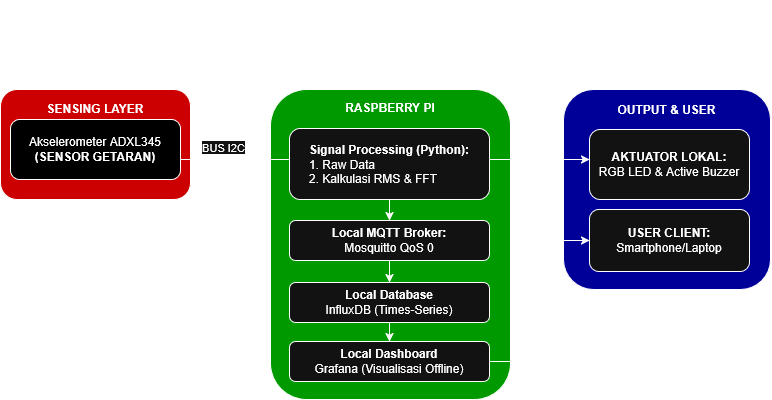

The diagram above was exported from draw.io. Its source (the exported page's mxGraphModel, read from the mxfile embedded in the PNG):
<mxGraphModel dx="2954" dy="4279" grid="1" gridSize="10" guides="1" tooltips="1" connect="1" arrows="1" fold="1" page="1" pageScale="1" pageWidth="850" pageHeight="1100" math="0" shadow="0">
  <root>
    <mxCell id="0" />
    <mxCell id="1" parent="0" />
    <mxCell id="DBQQO1oBm4kNwelz4oFp-19" parent="1" style="rounded=1;whiteSpace=wrap;html=1;fillColor=light-dark(#FFFFFF,#000099);" value="&lt;div&gt;&lt;br&gt;&lt;/div&gt;&lt;div&gt;&lt;br&gt;&lt;/div&gt;&lt;div&gt;&lt;br&gt;&lt;/div&gt;&lt;div&gt;&lt;b&gt;OUTPUT &amp;amp; USER&lt;/b&gt;&lt;/div&gt;&lt;div&gt;&lt;b&gt;&lt;br&gt;&lt;/b&gt;&lt;/div&gt;&lt;div&gt;&lt;b&gt;&lt;br&gt;&lt;/b&gt;&lt;/div&gt;&lt;div&gt;&lt;b&gt;&lt;br&gt;&lt;/b&gt;&lt;/div&gt;&lt;div&gt;&lt;b&gt;&lt;br&gt;&lt;/b&gt;&lt;/div&gt;&lt;div&gt;&lt;b&gt;&lt;br&gt;&lt;/b&gt;&lt;/div&gt;&lt;div&gt;&lt;b&gt;&lt;br&gt;&lt;/b&gt;&lt;/div&gt;&lt;div&gt;&lt;b&gt;&lt;br&gt;&lt;/b&gt;&lt;/div&gt;&lt;div&gt;&lt;b&gt;&lt;br&gt;&lt;/b&gt;&lt;/div&gt;&lt;div&gt;&lt;b&gt;&lt;br&gt;&lt;/b&gt;&lt;/div&gt;&lt;div&gt;&lt;b&gt;&lt;br&gt;&lt;/b&gt;&lt;/div&gt;&lt;div&gt;&lt;b&gt;&lt;br&gt;&lt;/b&gt;&lt;/div&gt;&lt;div&gt;&lt;b&gt;&lt;br&gt;&lt;/b&gt;&lt;/div&gt;&lt;div&gt;&lt;b&gt;&lt;br&gt;&lt;/b&gt;&lt;/div&gt;&lt;div&gt;&lt;b&gt;&lt;br&gt;&lt;/b&gt;&lt;/div&gt;" vertex="1">
      <mxGeometry height="200" width="207" x="-1137" y="-2260" as="geometry" />
    </mxCell>
    <mxCell id="DBQQO1oBm4kNwelz4oFp-15" parent="1" style="rounded=1;whiteSpace=wrap;html=1;fillColor=light-dark(#FFFFFF,#009900);" value="&lt;div&gt;&lt;b&gt;RASPBERRY PI&lt;/b&gt;&lt;/div&gt;&lt;div&gt;&lt;b&gt;&lt;br&gt;&lt;/b&gt;&lt;/div&gt;&lt;div&gt;&lt;b&gt;&lt;br&gt;&lt;/b&gt;&lt;/div&gt;&lt;div&gt;&lt;b&gt;&lt;br&gt;&lt;/b&gt;&lt;/div&gt;&lt;div&gt;&lt;b&gt;&lt;br&gt;&lt;/b&gt;&lt;/div&gt;&lt;div&gt;&lt;b&gt;&lt;br&gt;&lt;/b&gt;&lt;/div&gt;&lt;div&gt;&lt;b&gt;&lt;br&gt;&lt;/b&gt;&lt;/div&gt;&lt;div&gt;&lt;b&gt;&lt;br&gt;&lt;/b&gt;&lt;/div&gt;&lt;div&gt;&lt;b&gt;&lt;br&gt;&lt;/b&gt;&lt;/div&gt;&lt;div&gt;&lt;b&gt;&lt;br&gt;&lt;/b&gt;&lt;/div&gt;&lt;div&gt;&lt;b&gt;&lt;br&gt;&lt;/b&gt;&lt;/div&gt;&lt;div&gt;&lt;b&gt;&lt;br&gt;&lt;/b&gt;&lt;/div&gt;&lt;div&gt;&lt;b&gt;&lt;br&gt;&lt;/b&gt;&lt;/div&gt;&lt;div&gt;&lt;b&gt;&lt;br&gt;&lt;/b&gt;&lt;/div&gt;&lt;div&gt;&lt;b&gt;&lt;br&gt;&lt;/b&gt;&lt;/div&gt;&lt;div&gt;&lt;b&gt;&lt;br&gt;&lt;/b&gt;&lt;/div&gt;&lt;div&gt;&lt;b&gt;&lt;br&gt;&lt;/b&gt;&lt;/div&gt;&lt;div&gt;&lt;b&gt;&lt;br&gt;&lt;/b&gt;&lt;/div&gt;&lt;div&gt;&lt;b&gt;&lt;br&gt;&lt;/b&gt;&lt;/div&gt;&lt;div&gt;&lt;b&gt;&lt;br&gt;&lt;/b&gt;&lt;/div&gt;" vertex="1">
      <mxGeometry height="310" width="240" x="-1430" y="-2260" as="geometry" />
    </mxCell>
    <mxCell id="DBQQO1oBm4kNwelz4oFp-1" parent="1" style="rounded=1;whiteSpace=wrap;html=1;fillColor=light-dark(#FFFFFF,#CC0000);" value="&lt;div&gt;&lt;b&gt;&lt;br&gt;&lt;/b&gt;&lt;/div&gt;&lt;div&gt;&lt;b&gt;&lt;br&gt;&lt;/b&gt;&lt;/div&gt;&lt;div&gt;&lt;b&gt;&lt;br&gt;&lt;/b&gt;&lt;/div&gt;&lt;div&gt;&lt;b&gt;&lt;br&gt;&lt;/b&gt;&lt;/div&gt;&lt;div&gt;&lt;b&gt;&lt;br&gt;&lt;/b&gt;&lt;/div&gt;&lt;div&gt;&lt;b&gt;&lt;br&gt;&lt;/b&gt;&lt;/div&gt;&lt;div&gt;&lt;b&gt;&lt;br&gt;&lt;/b&gt;&lt;/div&gt;&lt;div&gt;&lt;b&gt;SENSING LAYER&lt;/b&gt;&lt;/div&gt;&lt;div&gt;&lt;b&gt;&lt;br&gt;&lt;/b&gt;&lt;/div&gt;&lt;div&gt;&lt;b&gt;&lt;br&gt;&lt;/b&gt;&lt;/div&gt;&lt;div&gt;&lt;b&gt;&lt;br&gt;&lt;/b&gt;&lt;/div&gt;&lt;div&gt;&lt;b&gt;&lt;br&gt;&lt;/b&gt;&lt;/div&gt;&lt;div&gt;&lt;b&gt;&lt;br&gt;&lt;/b&gt;&lt;/div&gt;&lt;div&gt;&lt;b&gt;&lt;br&gt;&lt;/b&gt;&lt;/div&gt;&lt;div&gt;&lt;b&gt;&lt;br&gt;&lt;/b&gt;&lt;/div&gt;&lt;div&gt;&lt;b&gt;&lt;br&gt;&lt;/b&gt;&lt;/div&gt;&lt;div&gt;&lt;b&gt;&lt;br&gt;&lt;/b&gt;&lt;/div&gt;&lt;div&gt;&lt;b&gt;&lt;br&gt;&lt;/b&gt;&lt;/div&gt;&lt;div&gt;&lt;b&gt;&lt;br&gt;&lt;/b&gt;&lt;/div&gt;&lt;div&gt;&lt;b&gt;&lt;br&gt;&lt;/b&gt;&lt;/div&gt;" vertex="1">
      <mxGeometry height="110" width="190" x="-1700" y="-2260" as="geometry" />
    </mxCell>
    <mxCell id="j_XTA5aFgW--Lw5u1JQ4-1" edge="1" parent="1" source="mu7M7jMTD65g6dSmOQd--1" style="edgeStyle=orthogonalEdgeStyle;rounded=0;orthogonalLoop=1;jettySize=auto;html=1;entryX=0;entryY=0.5;entryDx=0;entryDy=0;" target="mu7M7jMTD65g6dSmOQd--18">
      <mxGeometry relative="1" as="geometry">
        <Array as="points">
          <mxPoint x="-1376" y="-2190" />
        </Array>
      </mxGeometry>
    </mxCell>
    <mxCell id="j_XTA5aFgW--Lw5u1JQ4-3" connectable="0" parent="j_XTA5aFgW--Lw5u1JQ4-1" style="edgeLabel;html=1;align=center;verticalAlign=middle;resizable=0;points=[];" value="BUS I2C" vertex="1">
      <mxGeometry relative="1" x="-0.6" y="-1" as="geometry">
        <mxPoint x="6" y="-14" as="offset" />
      </mxGeometry>
    </mxCell>
    <mxCell id="mu7M7jMTD65g6dSmOQd--1" parent="1" style="rounded=1;whiteSpace=wrap;html=1;fillColor=light-dark(#FFFFFF,#000000);" value="&lt;span data-path-to-node=&quot;7,0,1,0,0&quot; data-index-in-node=&quot;5&quot;&gt;Akselerometer ADXL345&lt;/span&gt;&lt;b data-path-to-node=&quot;7,0,1,0,0&quot; data-index-in-node=&quot;5&quot;&gt; (SENSOR GETARAN)&lt;/b&gt;" vertex="1">
      <mxGeometry height="60" width="170" x="-1690" y="-2230" as="geometry" />
    </mxCell>
    <mxCell id="DBQQO1oBm4kNwelz4oFp-20" edge="1" parent="1" source="mu7M7jMTD65g6dSmOQd--18" style="edgeStyle=orthogonalEdgeStyle;rounded=0;orthogonalLoop=1;jettySize=auto;html=1;" target="DBQQO1oBm4kNwelz4oFp-3">
      <mxGeometry relative="1" as="geometry">
        <Array as="points">
          <mxPoint x="-1180" y="-2190" />
          <mxPoint x="-1180" y="-2190" />
        </Array>
      </mxGeometry>
    </mxCell>
    <mxCell id="DBQQO1oBm4kNwelz4oFp-24" edge="1" parent="1" source="mu7M7jMTD65g6dSmOQd--18" style="edgeStyle=orthogonalEdgeStyle;rounded=0;orthogonalLoop=1;jettySize=auto;html=1;entryX=0.5;entryY=0;entryDx=0;entryDy=0;" target="mu7M7jMTD65g6dSmOQd--19">
      <mxGeometry relative="1" as="geometry" />
    </mxCell>
    <mxCell id="mu7M7jMTD65g6dSmOQd--18" parent="1" style="rounded=1;whiteSpace=wrap;html=1;" value="&lt;b&gt;Signal Processing (Python):&lt;/b&gt;&lt;div align=&quot;left&quot;&gt;1. Raw Data&lt;br&gt;2. Kalkulasi RMS &amp;amp; FFT&lt;/div&gt;" vertex="1">
      <mxGeometry height="71" width="200" x="-1411" y="-2221" as="geometry" />
    </mxCell>
    <mxCell id="DBQQO1oBm4kNwelz4oFp-26" edge="1" parent="1" source="mu7M7jMTD65g6dSmOQd--19" style="edgeStyle=orthogonalEdgeStyle;rounded=0;orthogonalLoop=1;jettySize=auto;html=1;entryX=0.5;entryY=0;entryDx=0;entryDy=0;" target="j_XTA5aFgW--Lw5u1JQ4-8">
      <mxGeometry relative="1" as="geometry" />
    </mxCell>
    <mxCell id="mu7M7jMTD65g6dSmOQd--19" parent="1" style="rounded=1;whiteSpace=wrap;html=1;" value="&lt;div&gt;&lt;b&gt;Local MQTT Broker:&lt;/b&gt;&lt;/div&gt;Mosquitto QoS 0" vertex="1">
      <mxGeometry height="40" width="200" x="-1411" y="-2129" as="geometry" />
    </mxCell>
    <mxCell id="DBQQO1oBm4kNwelz4oFp-27" edge="1" parent="1" source="j_XTA5aFgW--Lw5u1JQ4-8" style="edgeStyle=orthogonalEdgeStyle;rounded=0;orthogonalLoop=1;jettySize=auto;html=1;entryX=0.5;entryY=0;entryDx=0;entryDy=0;" target="j_XTA5aFgW--Lw5u1JQ4-9">
      <mxGeometry relative="1" as="geometry" />
    </mxCell>
    <mxCell id="j_XTA5aFgW--Lw5u1JQ4-8" parent="1" style="rounded=1;whiteSpace=wrap;html=1;" value="&lt;div&gt;&lt;b&gt;Local Database&lt;/b&gt;&lt;/div&gt;&lt;div&gt;InfluxDB (Times-Series)&lt;/div&gt;" vertex="1">
      <mxGeometry height="40" width="200" x="-1411" y="-2067" as="geometry" />
    </mxCell>
    <mxCell id="DBQQO1oBm4kNwelz4oFp-34" edge="1" parent="1" source="j_XTA5aFgW--Lw5u1JQ4-9" style="edgeStyle=orthogonalEdgeStyle;rounded=0;orthogonalLoop=1;jettySize=auto;html=1;entryX=0;entryY=0.5;entryDx=0;entryDy=0;" target="DBQQO1oBm4kNwelz4oFp-4">
      <mxGeometry relative="1" as="geometry" />
    </mxCell>
    <mxCell id="j_XTA5aFgW--Lw5u1JQ4-9" parent="1" style="rounded=1;whiteSpace=wrap;html=1;" value="&lt;b&gt;Local Dashboard&lt;br&gt;&lt;/b&gt;Grafana (Visualisasi Offline)" vertex="1">
      <mxGeometry height="40" width="200" x="-1411" y="-2008" as="geometry" />
    </mxCell>
    <mxCell id="DBQQO1oBm4kNwelz4oFp-3" parent="1" style="rounded=1;whiteSpace=wrap;html=1;" value="&lt;b&gt;AKTUATOR LOKAL:&lt;br&gt;&lt;/b&gt;RGB LED &amp;amp; Active Buzzer" vertex="1">
      <mxGeometry height="70" width="160" x="-1111" y="-2220" as="geometry" />
    </mxCell>
    <mxCell id="DBQQO1oBm4kNwelz4oFp-4" parent="1" style="rounded=1;whiteSpace=wrap;html=1;" value="&lt;b&gt;USER CLIENT:&lt;br&gt;&lt;/b&gt;Smartphone/Laptop" vertex="1">
      <mxGeometry height="62" width="160" x="-1111" y="-2140" as="geometry" />
    </mxCell>
  </root>
</mxGraphModel>